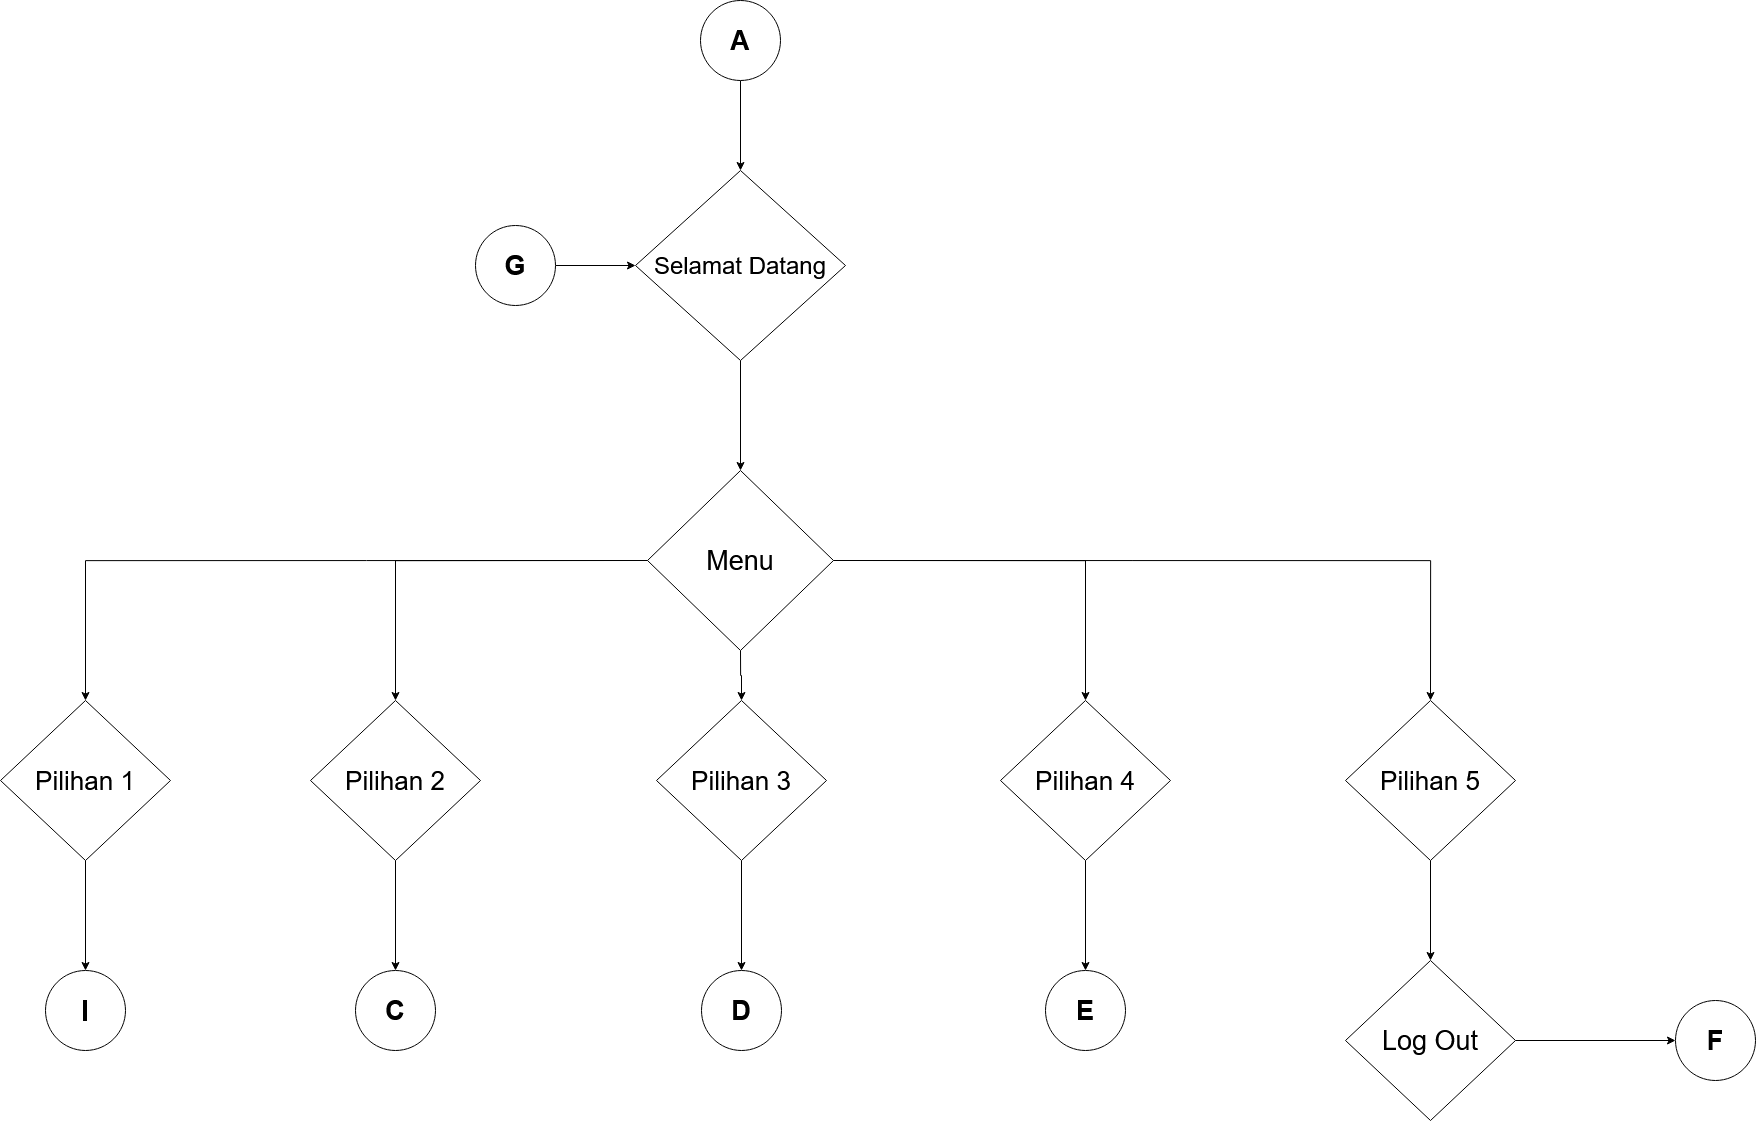

The diagram above was exported from draw.io. Its source (the exported page's mxGraphModel, read from the mxfile embedded in the PNG):
<mxGraphModel dx="6166" dy="1643" grid="1" gridSize="10" guides="1" tooltips="1" connect="1" arrows="1" fold="1" page="0" pageScale="1" pageWidth="850" pageHeight="1100" math="0" shadow="0">
  <root>
    <mxCell id="0" />
    <mxCell id="1" parent="0" />
    <mxCell id="2" style="edgeStyle=orthogonalEdgeStyle;rounded=0;orthogonalLoop=1;jettySize=auto;html=1;exitX=0.5;exitY=1;exitDx=0;exitDy=0;entryX=0.5;entryY=0;entryDx=0;entryDy=0;fontSize=27;" edge="1" source="3" target="5" parent="1">
      <mxGeometry relative="1" as="geometry" />
    </mxCell>
    <mxCell id="3" value="&lt;b&gt;&lt;font style=&quot;font-size: 27px&quot;&gt;A&lt;/font&gt;&lt;/b&gt;" style="ellipse;whiteSpace=wrap;html=1;aspect=fixed;" vertex="1" parent="1">
      <mxGeometry x="-455" y="10" width="80" height="80" as="geometry" />
    </mxCell>
    <mxCell id="4" style="edgeStyle=orthogonalEdgeStyle;rounded=0;orthogonalLoop=1;jettySize=auto;html=1;exitX=0.5;exitY=1;exitDx=0;exitDy=0;entryX=0.5;entryY=0;entryDx=0;entryDy=0;fontSize=27;" edge="1" source="5" target="11" parent="1">
      <mxGeometry relative="1" as="geometry" />
    </mxCell>
    <mxCell id="5" value="&lt;font style=&quot;font-size: 24px&quot;&gt;Selamat Datang&lt;br&gt;&lt;/font&gt;" style="rhombus;whiteSpace=wrap;html=1;" vertex="1" parent="1">
      <mxGeometry x="-520" y="180" width="210" height="190" as="geometry" />
    </mxCell>
    <mxCell id="6" style="edgeStyle=orthogonalEdgeStyle;rounded=0;orthogonalLoop=1;jettySize=auto;html=1;exitX=0;exitY=0.5;exitDx=0;exitDy=0;entryX=0.5;entryY=0;entryDx=0;entryDy=0;fontSize=27;" edge="1" source="11" target="12" parent="1">
      <mxGeometry relative="1" as="geometry" />
    </mxCell>
    <mxCell id="7" style="edgeStyle=orthogonalEdgeStyle;rounded=0;orthogonalLoop=1;jettySize=auto;html=1;exitX=0;exitY=0.5;exitDx=0;exitDy=0;entryX=0.5;entryY=0;entryDx=0;entryDy=0;fontSize=27;" edge="1" source="11" target="14" parent="1">
      <mxGeometry relative="1" as="geometry" />
    </mxCell>
    <mxCell id="8" style="edgeStyle=orthogonalEdgeStyle;rounded=0;orthogonalLoop=1;jettySize=auto;html=1;exitX=0.5;exitY=1;exitDx=0;exitDy=0;entryX=0.5;entryY=0;entryDx=0;entryDy=0;fontSize=27;" edge="1" source="11" target="16" parent="1">
      <mxGeometry relative="1" as="geometry" />
    </mxCell>
    <mxCell id="9" style="edgeStyle=orthogonalEdgeStyle;rounded=0;orthogonalLoop=1;jettySize=auto;html=1;exitX=1;exitY=0.5;exitDx=0;exitDy=0;entryX=0.5;entryY=0;entryDx=0;entryDy=0;fontSize=27;" edge="1" source="11" target="18" parent="1">
      <mxGeometry relative="1" as="geometry" />
    </mxCell>
    <mxCell id="10" style="edgeStyle=orthogonalEdgeStyle;rounded=0;orthogonalLoop=1;jettySize=auto;html=1;exitX=1;exitY=0.5;exitDx=0;exitDy=0;entryX=0.5;entryY=0;entryDx=0;entryDy=0;fontSize=27;" edge="1" source="11" target="27" parent="1">
      <mxGeometry relative="1" as="geometry" />
    </mxCell>
    <mxCell id="11" value="&lt;font style=&quot;font-size: 27px&quot;&gt;Menu&lt;/font&gt;" style="rhombus;whiteSpace=wrap;html=1;" vertex="1" parent="1">
      <mxGeometry x="-508" y="480" width="186" height="180" as="geometry" />
    </mxCell>
    <mxCell id="12" value="&lt;font style=&quot;font-size: 26px&quot;&gt;Pilihan 1 &lt;br&gt;&lt;/font&gt;" style="rhombus;whiteSpace=wrap;html=1;" vertex="1" parent="1">
      <mxGeometry x="-1155" y="710" width="170" height="160" as="geometry" />
    </mxCell>
    <mxCell id="13" style="edgeStyle=orthogonalEdgeStyle;rounded=0;orthogonalLoop=1;jettySize=auto;html=1;exitX=0.5;exitY=1;exitDx=0;exitDy=0;entryX=0.5;entryY=0;entryDx=0;entryDy=0;fontSize=27;" edge="1" source="14" target="24" parent="1">
      <mxGeometry relative="1" as="geometry" />
    </mxCell>
    <mxCell id="14" value="&lt;font style=&quot;font-size: 26px&quot;&gt;Pilihan 2 &lt;/font&gt;" style="rhombus;whiteSpace=wrap;html=1;" vertex="1" parent="1">
      <mxGeometry x="-845" y="710" width="170" height="160" as="geometry" />
    </mxCell>
    <mxCell id="15" style="edgeStyle=orthogonalEdgeStyle;rounded=0;orthogonalLoop=1;jettySize=auto;html=1;exitX=0.5;exitY=1;exitDx=0;exitDy=0;fontSize=27;" edge="1" source="16" target="25" parent="1">
      <mxGeometry relative="1" as="geometry" />
    </mxCell>
    <mxCell id="16" value="&lt;font style=&quot;font-size: 26px&quot;&gt;Pilihan 3 &lt;/font&gt;" style="rhombus;whiteSpace=wrap;html=1;" vertex="1" parent="1">
      <mxGeometry x="-499" y="710" width="170" height="160" as="geometry" />
    </mxCell>
    <mxCell id="17" style="edgeStyle=orthogonalEdgeStyle;rounded=0;orthogonalLoop=1;jettySize=auto;html=1;exitX=0.5;exitY=1;exitDx=0;exitDy=0;entryX=0.5;entryY=0;entryDx=0;entryDy=0;fontSize=27;" edge="1" source="18" target="23" parent="1">
      <mxGeometry relative="1" as="geometry" />
    </mxCell>
    <mxCell id="18" value="&lt;font style=&quot;font-size: 26px&quot;&gt;Pilihan 4&lt;br&gt;&lt;/font&gt;" style="rhombus;whiteSpace=wrap;html=1;" vertex="1" parent="1">
      <mxGeometry x="-155" y="710" width="170" height="160" as="geometry" />
    </mxCell>
    <mxCell id="19" value="&lt;b&gt;&lt;font style=&quot;font-size: 29px&quot;&gt;I&lt;/font&gt;&lt;/b&gt;" style="ellipse;whiteSpace=wrap;html=1;aspect=fixed;" vertex="1" parent="1">
      <mxGeometry x="-1110" y="980" width="80" height="80" as="geometry" />
    </mxCell>
    <mxCell id="20" value="" style="endArrow=classic;html=1;exitX=0.5;exitY=1;exitDx=0;exitDy=0;entryX=0.5;entryY=0;entryDx=0;entryDy=0;" edge="1" source="12" target="19" parent="1">
      <mxGeometry width="50" height="50" relative="1" as="geometry">
        <mxPoint x="-1225" y="980" as="sourcePoint" />
        <mxPoint x="-1175" y="930" as="targetPoint" />
      </mxGeometry>
    </mxCell>
    <mxCell id="21" style="edgeStyle=orthogonalEdgeStyle;rounded=0;orthogonalLoop=1;jettySize=auto;html=1;exitX=1;exitY=0.5;exitDx=0;exitDy=0;" edge="1" source="22" target="5" parent="1">
      <mxGeometry relative="1" as="geometry" />
    </mxCell>
    <mxCell id="22" value="&lt;b&gt;G&lt;/b&gt;" style="ellipse;whiteSpace=wrap;html=1;aspect=fixed;fontSize=27;align=center;" vertex="1" parent="1">
      <mxGeometry x="-680" y="235" width="80" height="80" as="geometry" />
    </mxCell>
    <mxCell id="23" value="&lt;b&gt;&lt;font style=&quot;font-size: 27px&quot;&gt;E&lt;/font&gt;&lt;/b&gt;" style="ellipse;whiteSpace=wrap;html=1;aspect=fixed;" vertex="1" parent="1">
      <mxGeometry x="-110" y="980" width="80" height="80" as="geometry" />
    </mxCell>
    <mxCell id="24" value="&lt;b&gt;&lt;font style=&quot;font-size: 27px&quot;&gt;C&lt;/font&gt;&lt;/b&gt;" style="ellipse;whiteSpace=wrap;html=1;aspect=fixed;" vertex="1" parent="1">
      <mxGeometry x="-800" y="980" width="80" height="80" as="geometry" />
    </mxCell>
    <mxCell id="25" value="&lt;b&gt;&lt;font style=&quot;font-size: 27px&quot;&gt;D&lt;/font&gt;&lt;/b&gt;" style="ellipse;whiteSpace=wrap;html=1;aspect=fixed;" vertex="1" parent="1">
      <mxGeometry x="-454" y="980" width="80" height="80" as="geometry" />
    </mxCell>
    <mxCell id="26" style="edgeStyle=orthogonalEdgeStyle;rounded=0;orthogonalLoop=1;jettySize=auto;html=1;exitX=0.5;exitY=1;exitDx=0;exitDy=0;entryX=0.5;entryY=0;entryDx=0;entryDy=0;fontSize=27;" edge="1" source="27" target="29" parent="1">
      <mxGeometry relative="1" as="geometry" />
    </mxCell>
    <mxCell id="27" value="&lt;font style=&quot;font-size: 26px&quot;&gt;Pilihan 5&lt;br&gt;&lt;/font&gt;" style="rhombus;whiteSpace=wrap;html=1;" vertex="1" parent="1">
      <mxGeometry x="190" y="710" width="170" height="160" as="geometry" />
    </mxCell>
    <mxCell id="28" style="edgeStyle=orthogonalEdgeStyle;rounded=0;orthogonalLoop=1;jettySize=auto;html=1;exitX=1;exitY=0.5;exitDx=0;exitDy=0;entryX=0;entryY=0.5;entryDx=0;entryDy=0;" edge="1" source="29" target="30" parent="1">
      <mxGeometry relative="1" as="geometry" />
    </mxCell>
    <mxCell id="29" value="&lt;font style=&quot;font-size: 27px&quot;&gt;Log Out&lt;br&gt;&lt;/font&gt;" style="rhombus;whiteSpace=wrap;html=1;" vertex="1" parent="1">
      <mxGeometry x="190" y="970" width="170" height="160" as="geometry" />
    </mxCell>
    <mxCell id="30" value="&lt;b&gt;&lt;font style=&quot;font-size: 27px&quot;&gt;F&lt;/font&gt;&lt;/b&gt;" style="ellipse;whiteSpace=wrap;html=1;aspect=fixed;" vertex="1" parent="1">
      <mxGeometry x="520" y="1010" width="80" height="80" as="geometry" />
    </mxCell>
  </root>
</mxGraphModel>